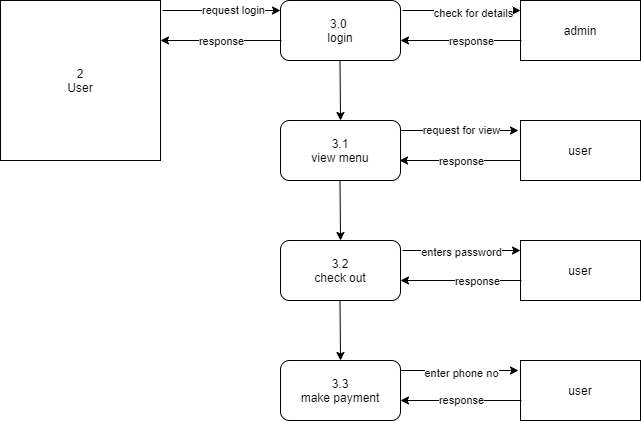

The diagram above was exported from draw.io. Its source (the exported page's mxGraphModel, read from the mxfile embedded in the PNG):
<mxGraphModel dx="1108" dy="520" grid="1" gridSize="10" guides="1" tooltips="1" connect="1" arrows="1" fold="1" page="1" pageScale="1" pageWidth="827" pageHeight="1169" math="0" shadow="0">
  <root>
    <mxCell id="0" />
    <mxCell id="1" parent="0" />
    <mxCell id="GfhdgZgFyUTgkHr9_Xhi-1" value="2&lt;br&gt;User" style="whiteSpace=wrap;html=1;aspect=fixed;" vertex="1" parent="1">
      <mxGeometry x="40" y="40" width="160" height="160" as="geometry" />
    </mxCell>
    <mxCell id="GfhdgZgFyUTgkHr9_Xhi-2" value="3.0&amp;nbsp;&lt;br&gt;login" style="rounded=1;whiteSpace=wrap;html=1;" vertex="1" parent="1">
      <mxGeometry x="320" y="40" width="120" height="60" as="geometry" />
    </mxCell>
    <mxCell id="GfhdgZgFyUTgkHr9_Xhi-3" value="3.1&lt;br&gt;view menu" style="rounded=1;whiteSpace=wrap;html=1;" vertex="1" parent="1">
      <mxGeometry x="320" y="160" width="120" height="60" as="geometry" />
    </mxCell>
    <mxCell id="GfhdgZgFyUTgkHr9_Xhi-4" value="3.2&lt;br&gt;check out" style="rounded=1;whiteSpace=wrap;html=1;" vertex="1" parent="1">
      <mxGeometry x="320" y="280" width="120" height="60" as="geometry" />
    </mxCell>
    <mxCell id="GfhdgZgFyUTgkHr9_Xhi-5" value="3.3&lt;br&gt;make payment" style="rounded=1;whiteSpace=wrap;html=1;" vertex="1" parent="1">
      <mxGeometry x="320" y="400" width="120" height="60" as="geometry" />
    </mxCell>
    <mxCell id="GfhdgZgFyUTgkHr9_Xhi-6" value="admin" style="rounded=0;whiteSpace=wrap;html=1;" vertex="1" parent="1">
      <mxGeometry x="560" y="40" width="120" height="60" as="geometry" />
    </mxCell>
    <mxCell id="GfhdgZgFyUTgkHr9_Xhi-7" value="user" style="rounded=0;whiteSpace=wrap;html=1;" vertex="1" parent="1">
      <mxGeometry x="560" y="160" width="120" height="60" as="geometry" />
    </mxCell>
    <mxCell id="GfhdgZgFyUTgkHr9_Xhi-8" value="user" style="rounded=0;whiteSpace=wrap;html=1;" vertex="1" parent="1">
      <mxGeometry x="560" y="280" width="120" height="60" as="geometry" />
    </mxCell>
    <mxCell id="GfhdgZgFyUTgkHr9_Xhi-9" value="user" style="rounded=0;whiteSpace=wrap;html=1;" vertex="1" parent="1">
      <mxGeometry x="560" y="400" width="120" height="60" as="geometry" />
    </mxCell>
    <mxCell id="GfhdgZgFyUTgkHr9_Xhi-10" value="" style="endArrow=classic;html=1;" edge="1" parent="1">
      <mxGeometry width="50" height="50" relative="1" as="geometry">
        <mxPoint x="202" y="50" as="sourcePoint" />
        <mxPoint x="320" y="50" as="targetPoint" />
      </mxGeometry>
    </mxCell>
    <mxCell id="GfhdgZgFyUTgkHr9_Xhi-28" value="request login" style="edgeLabel;html=1;align=center;verticalAlign=middle;resizable=0;points=[];" vertex="1" connectable="0" parent="GfhdgZgFyUTgkHr9_Xhi-10">
      <mxGeometry x="0.1864" y="1" relative="1" as="geometry">
        <mxPoint as="offset" />
      </mxGeometry>
    </mxCell>
    <mxCell id="GfhdgZgFyUTgkHr9_Xhi-11" value="" style="endArrow=classic;html=1;" edge="1" parent="1">
      <mxGeometry width="50" height="50" relative="1" as="geometry">
        <mxPoint x="440" y="410" as="sourcePoint" />
        <mxPoint x="558" y="410" as="targetPoint" />
      </mxGeometry>
    </mxCell>
    <mxCell id="GfhdgZgFyUTgkHr9_Xhi-36" value="enter phone no" style="edgeLabel;html=1;align=center;verticalAlign=middle;resizable=0;points=[];" vertex="1" connectable="0" parent="GfhdgZgFyUTgkHr9_Xhi-11">
      <mxGeometry x="0.2203" y="-2" relative="1" as="geometry">
        <mxPoint x="-12" as="offset" />
      </mxGeometry>
    </mxCell>
    <mxCell id="GfhdgZgFyUTgkHr9_Xhi-12" value="" style="endArrow=classic;html=1;" edge="1" parent="1">
      <mxGeometry width="50" height="50" relative="1" as="geometry">
        <mxPoint x="442" y="290" as="sourcePoint" />
        <mxPoint x="560" y="290" as="targetPoint" />
        <Array as="points">
          <mxPoint x="510" y="290" />
        </Array>
      </mxGeometry>
    </mxCell>
    <mxCell id="GfhdgZgFyUTgkHr9_Xhi-34" value="enters password" style="edgeLabel;html=1;align=center;verticalAlign=middle;resizable=0;points=[];" vertex="1" connectable="0" parent="GfhdgZgFyUTgkHr9_Xhi-12">
      <mxGeometry x="0.3729" y="-1" relative="1" as="geometry">
        <mxPoint x="-23" as="offset" />
      </mxGeometry>
    </mxCell>
    <mxCell id="GfhdgZgFyUTgkHr9_Xhi-13" value="" style="endArrow=classic;html=1;" edge="1" parent="1">
      <mxGeometry width="50" height="50" relative="1" as="geometry">
        <mxPoint x="440" y="170" as="sourcePoint" />
        <mxPoint x="558" y="170" as="targetPoint" />
      </mxGeometry>
    </mxCell>
    <mxCell id="GfhdgZgFyUTgkHr9_Xhi-32" value="request for view" style="edgeLabel;html=1;align=center;verticalAlign=middle;resizable=0;points=[];" vertex="1" connectable="0" parent="GfhdgZgFyUTgkHr9_Xhi-13">
      <mxGeometry x="0.1864" y="1" relative="1" as="geometry">
        <mxPoint x="-10" as="offset" />
      </mxGeometry>
    </mxCell>
    <mxCell id="GfhdgZgFyUTgkHr9_Xhi-14" value="" style="endArrow=classic;html=1;" edge="1" parent="1">
      <mxGeometry width="50" height="50" relative="1" as="geometry">
        <mxPoint x="442" y="50" as="sourcePoint" />
        <mxPoint x="560" y="50" as="targetPoint" />
      </mxGeometry>
    </mxCell>
    <mxCell id="GfhdgZgFyUTgkHr9_Xhi-30" value="check for details" style="edgeLabel;html=1;align=center;verticalAlign=middle;resizable=0;points=[];" vertex="1" connectable="0" parent="GfhdgZgFyUTgkHr9_Xhi-14">
      <mxGeometry x="0.1864" y="-2" relative="1" as="geometry">
        <mxPoint as="offset" />
      </mxGeometry>
    </mxCell>
    <mxCell id="GfhdgZgFyUTgkHr9_Xhi-19" value="" style="endArrow=classic;html=1;" edge="1" parent="1">
      <mxGeometry width="50" height="50" relative="1" as="geometry">
        <mxPoint x="561" y="80" as="sourcePoint" />
        <mxPoint x="440" y="80" as="targetPoint" />
      </mxGeometry>
    </mxCell>
    <mxCell id="GfhdgZgFyUTgkHr9_Xhi-31" value="response" style="edgeLabel;html=1;align=center;verticalAlign=middle;resizable=0;points=[];" vertex="1" connectable="0" parent="GfhdgZgFyUTgkHr9_Xhi-19">
      <mxGeometry x="-0.405" relative="1" as="geometry">
        <mxPoint x="-15" as="offset" />
      </mxGeometry>
    </mxCell>
    <mxCell id="GfhdgZgFyUTgkHr9_Xhi-20" value="" style="endArrow=classic;html=1;" edge="1" parent="1">
      <mxGeometry width="50" height="50" relative="1" as="geometry">
        <mxPoint x="561" y="440" as="sourcePoint" />
        <mxPoint x="440" y="440" as="targetPoint" />
      </mxGeometry>
    </mxCell>
    <mxCell id="GfhdgZgFyUTgkHr9_Xhi-37" value="response" style="edgeLabel;html=1;align=center;verticalAlign=middle;resizable=0;points=[];" vertex="1" connectable="0" parent="GfhdgZgFyUTgkHr9_Xhi-20">
      <mxGeometry x="-0.405" y="-1" relative="1" as="geometry">
        <mxPoint x="-25" as="offset" />
      </mxGeometry>
    </mxCell>
    <mxCell id="GfhdgZgFyUTgkHr9_Xhi-21" value="" style="endArrow=classic;html=1;" edge="1" parent="1">
      <mxGeometry width="50" height="50" relative="1" as="geometry">
        <mxPoint x="561" y="320" as="sourcePoint" />
        <mxPoint x="440" y="320" as="targetPoint" />
      </mxGeometry>
    </mxCell>
    <mxCell id="GfhdgZgFyUTgkHr9_Xhi-35" value="response" style="edgeLabel;html=1;align=center;verticalAlign=middle;resizable=0;points=[];" vertex="1" connectable="0" parent="GfhdgZgFyUTgkHr9_Xhi-21">
      <mxGeometry x="-0.2562" relative="1" as="geometry">
        <mxPoint as="offset" />
      </mxGeometry>
    </mxCell>
    <mxCell id="GfhdgZgFyUTgkHr9_Xhi-22" value="" style="endArrow=classic;html=1;" edge="1" parent="1">
      <mxGeometry width="50" height="50" relative="1" as="geometry">
        <mxPoint x="560" y="200" as="sourcePoint" />
        <mxPoint x="439" y="200" as="targetPoint" />
      </mxGeometry>
    </mxCell>
    <mxCell id="GfhdgZgFyUTgkHr9_Xhi-33" value="response" style="edgeLabel;html=1;align=center;verticalAlign=middle;resizable=0;points=[];" vertex="1" connectable="0" parent="GfhdgZgFyUTgkHr9_Xhi-22">
      <mxGeometry x="-0.4545" y="2" relative="1" as="geometry">
        <mxPoint x="-27" y="-2" as="offset" />
      </mxGeometry>
    </mxCell>
    <mxCell id="GfhdgZgFyUTgkHr9_Xhi-23" value="" style="endArrow=classic;html=1;" edge="1" parent="1">
      <mxGeometry width="50" height="50" relative="1" as="geometry">
        <mxPoint x="321" y="80" as="sourcePoint" />
        <mxPoint x="200" y="80" as="targetPoint" />
      </mxGeometry>
    </mxCell>
    <mxCell id="GfhdgZgFyUTgkHr9_Xhi-29" value="response" style="edgeLabel;html=1;align=center;verticalAlign=middle;resizable=0;points=[];" vertex="1" connectable="0" parent="GfhdgZgFyUTgkHr9_Xhi-23">
      <mxGeometry x="-0.5041" y="-1" relative="1" as="geometry">
        <mxPoint x="-31" y="1" as="offset" />
      </mxGeometry>
    </mxCell>
    <mxCell id="GfhdgZgFyUTgkHr9_Xhi-24" value="" style="endArrow=classic;html=1;entryX=0.5;entryY=0;entryDx=0;entryDy=0;" edge="1" parent="1" target="GfhdgZgFyUTgkHr9_Xhi-4">
      <mxGeometry width="50" height="50" relative="1" as="geometry">
        <mxPoint x="379.5" y="220" as="sourcePoint" />
        <mxPoint x="379.5" y="260" as="targetPoint" />
      </mxGeometry>
    </mxCell>
    <mxCell id="GfhdgZgFyUTgkHr9_Xhi-26" value="" style="endArrow=classic;html=1;entryX=0.5;entryY=0;entryDx=0;entryDy=0;" edge="1" parent="1">
      <mxGeometry width="50" height="50" relative="1" as="geometry">
        <mxPoint x="379.5" y="340" as="sourcePoint" />
        <mxPoint x="380" y="400" as="targetPoint" />
      </mxGeometry>
    </mxCell>
    <mxCell id="GfhdgZgFyUTgkHr9_Xhi-27" value="" style="endArrow=classic;html=1;entryX=0.5;entryY=0;entryDx=0;entryDy=0;" edge="1" parent="1">
      <mxGeometry width="50" height="50" relative="1" as="geometry">
        <mxPoint x="379.5" y="100" as="sourcePoint" />
        <mxPoint x="380" y="160" as="targetPoint" />
      </mxGeometry>
    </mxCell>
  </root>
</mxGraphModel>